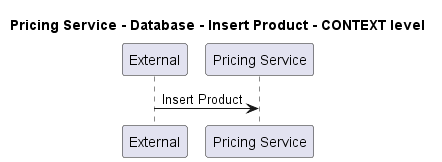

The diagram above was rendered by PlantUML. Its source (embedded in the PNG):
@startuml
!pragma layout smetana

title Pricing Service - Database - Insert Product - CONTEXT level

participant "External" as C4InterFlow.SoftwareSystems.ExternalSystem
participant "Pricing Service" as ECommercePlatform.SoftwareSystems.PricingService

C4InterFlow.SoftwareSystems.ExternalSystem -> ECommercePlatform.SoftwareSystems.PricingService : Insert Product


@enduml